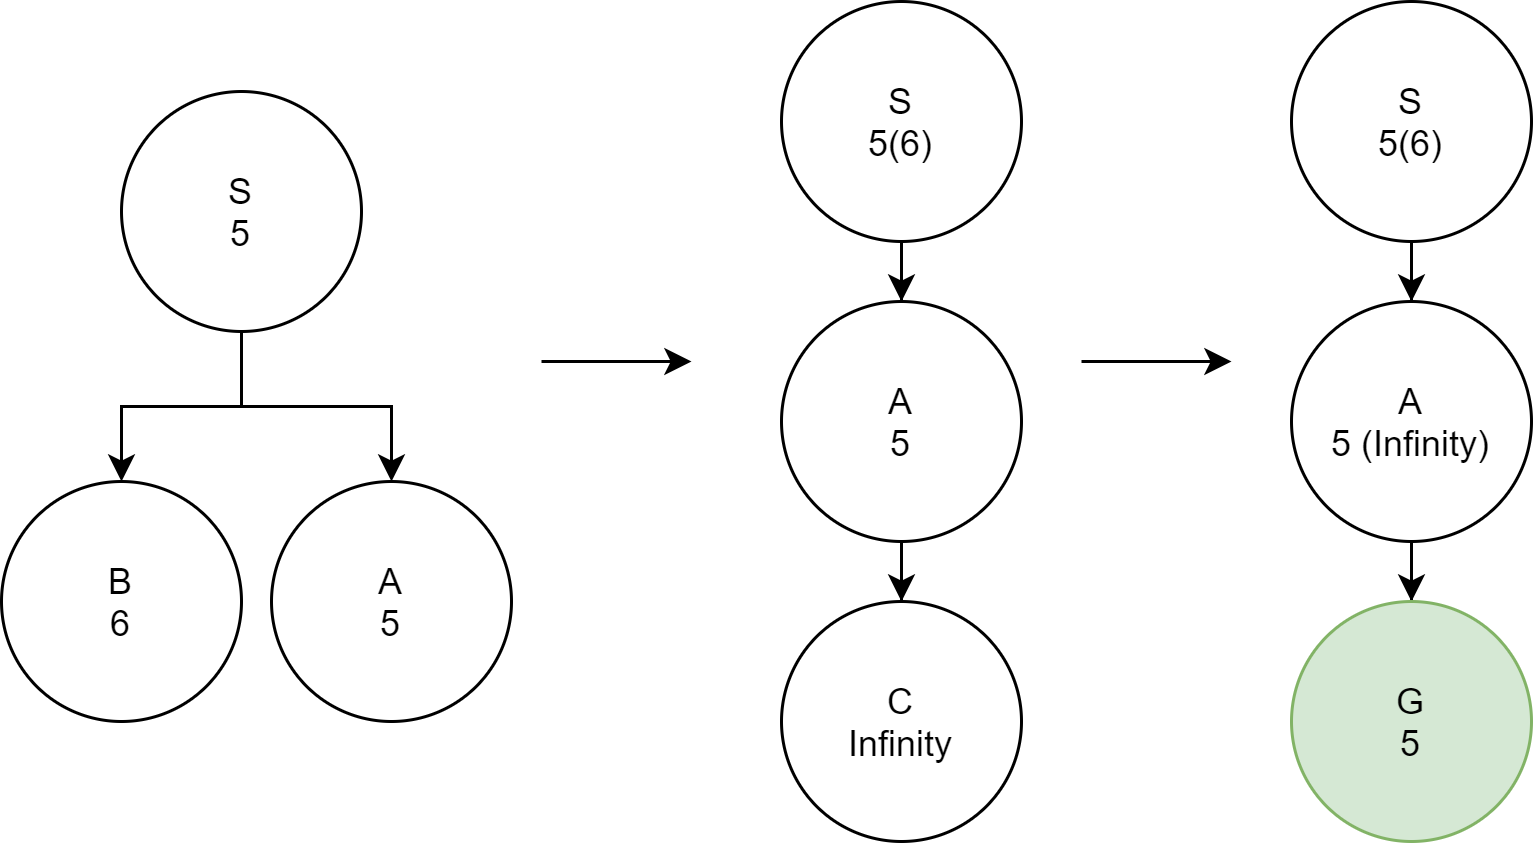

The diagram above was exported from draw.io. Its source (the exported page's mxGraphModel, read from the mxfile embedded in the PNG):
<mxGraphModel dx="865" dy="416" grid="1" gridSize="10" guides="1" tooltips="1" connect="1" arrows="1" fold="1" page="1" pageScale="1" pageWidth="850" pageHeight="1100" math="0" shadow="0">
  <root>
    <mxCell id="0" />
    <mxCell id="1" parent="0" />
    <mxCell id="2" value="" style="edgeStyle=orthogonalEdgeStyle;rounded=0;orthogonalLoop=1;jettySize=auto;html=1;" edge="1" source="4" target="5" parent="1">
      <mxGeometry relative="1" as="geometry" />
    </mxCell>
    <mxCell id="3" value="" style="edgeStyle=orthogonalEdgeStyle;rounded=0;orthogonalLoop=1;jettySize=auto;html=1;" edge="1" source="4" target="6" parent="1">
      <mxGeometry relative="1" as="geometry" />
    </mxCell>
    <mxCell id="4" value="S&lt;br&gt;5" style="ellipse;whiteSpace=wrap;html=1;aspect=fixed;" vertex="1" parent="1">
      <mxGeometry x="40" y="690" width="80" height="80" as="geometry" />
    </mxCell>
    <mxCell id="5" value="A&lt;br&gt;5" style="ellipse;whiteSpace=wrap;html=1;aspect=fixed;" vertex="1" parent="1">
      <mxGeometry x="90" y="820" width="80" height="80" as="geometry" />
    </mxCell>
    <mxCell id="6" value="B&lt;br&gt;6" style="ellipse;whiteSpace=wrap;html=1;aspect=fixed;" vertex="1" parent="1">
      <mxGeometry y="820" width="80" height="80" as="geometry" />
    </mxCell>
    <mxCell id="7" value="" style="endArrow=classic;html=1;" edge="1" parent="1">
      <mxGeometry width="50" height="50" relative="1" as="geometry">
        <mxPoint x="180" y="780" as="sourcePoint" />
        <mxPoint x="230" y="780" as="targetPoint" />
      </mxGeometry>
    </mxCell>
    <mxCell id="8" value="" style="edgeStyle=orthogonalEdgeStyle;rounded=0;orthogonalLoop=1;jettySize=auto;html=1;" edge="1" source="9" target="11" parent="1">
      <mxGeometry relative="1" as="geometry" />
    </mxCell>
    <mxCell id="9" value="S&lt;br&gt;5(6)" style="ellipse;whiteSpace=wrap;html=1;aspect=fixed;" vertex="1" parent="1">
      <mxGeometry x="260" y="660" width="80" height="80" as="geometry" />
    </mxCell>
    <mxCell id="10" value="" style="edgeStyle=orthogonalEdgeStyle;rounded=0;orthogonalLoop=1;jettySize=auto;html=1;" edge="1" source="11" target="13" parent="1">
      <mxGeometry relative="1" as="geometry" />
    </mxCell>
    <mxCell id="11" value="A&lt;br&gt;5" style="ellipse;whiteSpace=wrap;html=1;aspect=fixed;" vertex="1" parent="1">
      <mxGeometry x="260" y="760" width="80" height="80" as="geometry" />
    </mxCell>
    <mxCell id="12" value="" style="endArrow=classic;html=1;" edge="1" parent="1">
      <mxGeometry width="50" height="50" relative="1" as="geometry">
        <mxPoint x="360" y="780" as="sourcePoint" />
        <mxPoint x="410" y="780" as="targetPoint" />
      </mxGeometry>
    </mxCell>
    <mxCell id="13" value="C&lt;br&gt;Infinity" style="ellipse;whiteSpace=wrap;html=1;aspect=fixed;" vertex="1" parent="1">
      <mxGeometry x="260" y="860" width="80" height="80" as="geometry" />
    </mxCell>
    <mxCell id="14" value="" style="edgeStyle=orthogonalEdgeStyle;rounded=0;orthogonalLoop=1;jettySize=auto;html=1;" edge="1" source="15" target="17" parent="1">
      <mxGeometry relative="1" as="geometry" />
    </mxCell>
    <mxCell id="15" value="S&lt;br&gt;5(6)" style="ellipse;whiteSpace=wrap;html=1;aspect=fixed;" vertex="1" parent="1">
      <mxGeometry x="430" y="660" width="80" height="80" as="geometry" />
    </mxCell>
    <mxCell id="16" value="" style="edgeStyle=orthogonalEdgeStyle;rounded=0;orthogonalLoop=1;jettySize=auto;html=1;" edge="1" source="17" target="18" parent="1">
      <mxGeometry relative="1" as="geometry" />
    </mxCell>
    <mxCell id="17" value="A&lt;br&gt;5 (Infinity)" style="ellipse;whiteSpace=wrap;html=1;aspect=fixed;" vertex="1" parent="1">
      <mxGeometry x="430" y="760" width="80" height="80" as="geometry" />
    </mxCell>
    <mxCell id="18" value="G&lt;br&gt;5" style="ellipse;whiteSpace=wrap;html=1;aspect=fixed;fillColor=#d5e8d4;strokeColor=#82b366;" vertex="1" parent="1">
      <mxGeometry x="430" y="860" width="80" height="80" as="geometry" />
    </mxCell>
  </root>
</mxGraphModel>